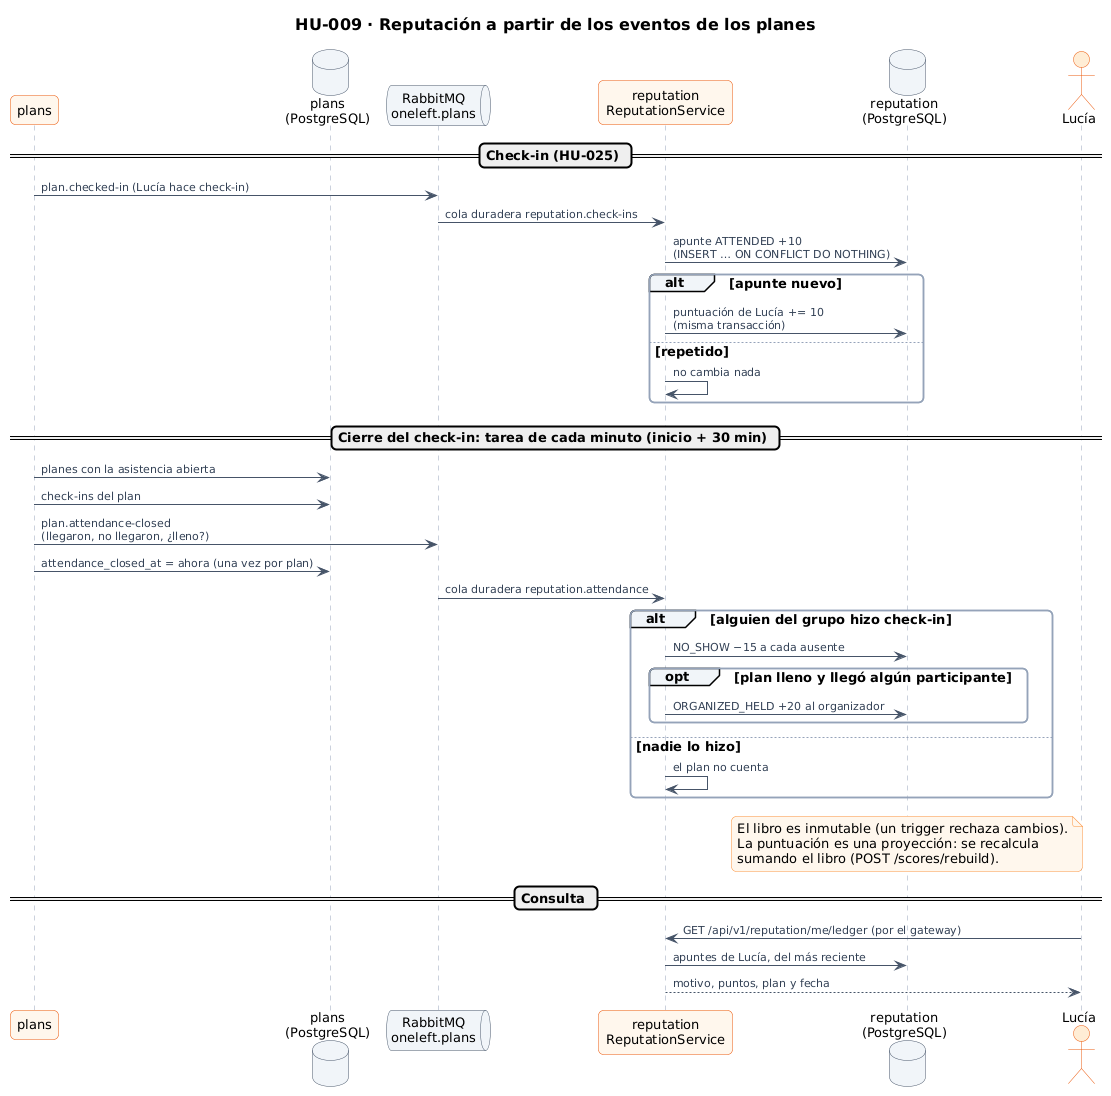

The diagram above was rendered by PlantUML. Its source (embedded in the PNG):
@startuml 41-secuencia-reputacion
!include ../../estilo.iuml
title HU-009 · Reputación a partir de los eventos de los planes

participant "plans" as P
database "plans\n(PostgreSQL)" as PDB
queue "RabbitMQ\noneleft.plans" as MQ
participant "reputation\nReputationService" as R
database "reputation\n(PostgreSQL)" as RDB
actor "Lucía" as L

== Check-in (HU-025) ==
P -> MQ : plan.checked-in (Lucía hace check-in)
MQ -> R : cola duradera reputation.check-ins
R -> RDB : apunte ATTENDED +10\n(INSERT … ON CONFLICT DO NOTHING)
alt apunte nuevo
  R -> RDB : puntuación de Lucía += 10\n(misma transacción)
else repetido
  R -> R : no cambia nada
end

== Cierre del check-in: tarea de cada minuto (inicio + 30 min) ==
P -> PDB : planes con la asistencia abierta
P -> PDB : check-ins del plan
P -> MQ : plan.attendance-closed\n(llegaron, no llegaron, ¿lleno?)
P -> PDB : attendance_closed_at = ahora (una vez por plan)
MQ -> R : cola duradera reputation.attendance
alt alguien del grupo hizo check-in
  R -> RDB : NO_SHOW −15 a cada ausente
  opt plan lleno y llegó algún participante
    R -> RDB : ORGANIZED_HELD +20 al organizador
  end
else nadie lo hizo
  R -> R : el plan no cuenta
end
note over RDB
  El libro es inmutable (un trigger rechaza cambios).
  La puntuación es una proyección: se recalcula
  sumando el libro (POST /scores/rebuild).
end note

== Consulta ==
L -> R : GET /api/v1/reputation/me/ledger (por el gateway)
R -> RDB : apuntes de Lucía, del más reciente
R --> L : motivo, puntos, plan y fecha
@enduml